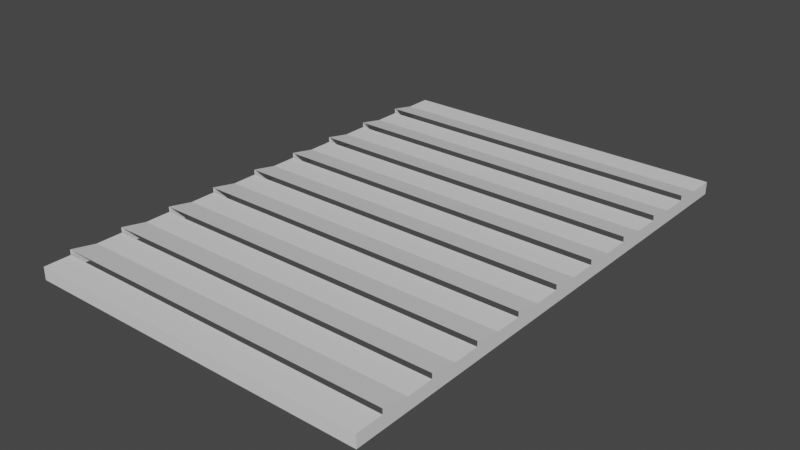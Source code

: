 # Source: FloorGrate.blend  (saved by Blender 2.81.16; exported with 4.5.12 LTS)
import bpy
from mathutils import Matrix  # noqa: F401  (used for matrix-valued properties, if any)

bpy.ops.wm.read_factory_settings(use_empty=True)
scene = bpy.context.scene
scene.name = 'Scene'

# ---- collections
col_collection = bpy.data.collections.new('Collection'); scene.collection.children.link(col_collection)

# ---- materials (node trees are filled in below, after node groups)
mat_material = bpy.data.materials.new('Material')
mat_material.alpha_threshold = 0.0
mat_material.line_color = (0.0, 0.0, 0.0, 1.0)

# ---- material node trees
mat_material.use_nodes = True; mat_material.node_tree.nodes.clear()
_N = mat_material.node_tree.nodes; _L = mat_material.node_tree.links
n0 = _N.new('ShaderNodeOutputMaterial'); n0.name = 'Material Output'; n0.location = (300, 300)
n1 = _N.new('ShaderNodeBsdfPrincipled'); n1.name = 'Principled BSDF'; n1.location = (10, 300)
n1.distribution = 'GGX'
n1.subsurface_method = 'BURLEY'
n1.inputs[2].default_value = 0.4
n1.inputs[3].default_value = 1.45
n1.inputs[27].default_value = (0.0, 0.0, 0.0, 1.0)
n1.inputs[28].default_value = 1.0
_L.new(n1.outputs[0], n0.inputs[0])
n0.is_active_output = True

# ---- world
world_world = bpy.data.worlds.new('World'); scene.world = world_world
world_world.use_nodes = True; world_world.node_tree.nodes.clear()
_N = world_world.node_tree.nodes; _L = world_world.node_tree.links
n0 = _N.new('ShaderNodeOutputWorld'); n0.name = 'World Output'; n0.location = (300, 300)
n1 = _N.new('ShaderNodeBackground'); n1.name = 'Background'; n1.location = (10, 300)
n1.inputs[0].default_value = (0.05088, 0.05088, 0.05088, 1.0)
_L.new(n1.outputs[0], n0.inputs[0])
n0.is_active_output = True
world_world.color = (0.05088, 0.05088, 0.05088)
world_world.use_sun_shadow = False
world_world.sun_shadow_jitter_overblur = 0.0

# ---- meshes
me_cube = bpy.data.meshes.new('Cube')
me_cube.from_pydata([(1.0, 1.0, 0.1), (1.0, 1.0, 0.0), (1.0, -1.0, 0.1), (1.0, -1.0, 0.0), (-1.0, 1.0, 0.1), (-1.0, 1.0, 0.0), (-1.0, -1.0, 0.1), (-1.0, -1.0, 0.0), (-1.0, 0.8947, 0.0), (-1.0, 0.7895, 0.0), (-1.0, 0.6842, 0.0), (-1.0, 0.5789, 0.0), (-1.0, 0.4737, 0.0), (-1.0, 0.3684, 0.0), (-1.0, 0.2632, 0.0), (-1.0, 0.1579, 0.0), (-1.0, 0.05263, 0.0), (-1.0, -0.05263, 0.0), (-1.0, -0.1579, 0.0), (-1.0, -0.2632, 0.0), (-1.0, -0.3684, 0.0), (-1.0, -0.4737, 0.0), (-1.0, -0.5789, 0.0), (-1.0, -0.6842, 0.0), (-1.0, -0.7895, 0.0), (-1.0, -0.8947, 0.0), (1.0, 0.8947, 0.1), (1.0, 0.7895, 0.1), (1.0, 0.6842, 0.1), (1.0, 0.5789, 0.1), (1.0, 0.4737, 0.1), (1.0, 0.3684, 0.1), (1.0, 0.2632, 0.1), (1.0, 0.1579, 0.1), (1.0, 0.05263, 0.1), (1.0, -0.05263, 0.1), (1.0, -0.1579, 0.1), (1.0, -0.2632, 0.1), (1.0, -0.3684, 0.1), (1.0, -0.4737, 0.1), (1.0, -0.5789, 0.1), (1.0, -0.6842, 0.1), (1.0, -0.7895, 0.1), (1.0, -0.8947, 0.1), (-1.0, -0.8947, 0.1), (-1.0, -0.7895, 0.1), (-1.0, -0.6842, 0.1), (-1.0, -0.5789, 0.1), (-1.0, -0.4737, 0.1), (-1.0, -0.3684, 0.1), (-1.0, -0.2632, 0.1), (-1.0, -0.1579, 0.1), (-1.0, -0.05263, 0.1), (-1.0, 0.05263, 0.1), (-1.0, 0.1579, 0.1), (-1.0, 0.2632, 0.1), (-1.0, 0.3684, 0.1), (-1.0, 0.4737, 0.1), (-1.0, 0.5789, 0.1), (-1.0, 0.6842, 0.1), (-1.0, 0.7895, 0.1), (-1.0, 0.8947, 0.1), (1.0, -0.8947, 0.0), (1.0, -0.7895, 0.0), (1.0, -0.6842, 0.0), (1.0, -0.5789, 0.0), (1.0, -0.4737, 0.0), (1.0, -0.3684, 0.0), (1.0, -0.2632, 0.0), (1.0, -0.1579, 0.0), (1.0, -0.05263, 0.0), (1.0, 0.05263, 0.0), (1.0, 0.1579, 0.0), (1.0, 0.2632, 0.0), (1.0, 0.3684, 0.0), (1.0, 0.4737, 0.0), (1.0, 0.5789, 0.0), (1.0, 0.6842, 0.0), (1.0, 0.7895, 0.0), (1.0, 0.8947, 0.0), (1.0, 0.7895, 0.1412), (1.0, 0.5789, 0.1412), (1.0, 0.3684, 0.1412), (1.0, 0.1579, 0.1412), (1.0, -0.05263, 0.1412), (1.0, -0.2632, 0.1412), (1.0, -0.4737, 0.1412), (1.0, -0.6842, 0.1412), (1.0, -0.8947, 0.1412), (-1.0, -0.8947, 0.1412), (-1.0, -0.6842, 0.1412), (-1.0, -0.4737, 0.1412), (-1.0, -0.2632, 0.1412), (-1.0, -0.05263, 0.1412), (-1.0, 0.1579, 0.1412), (-1.0, 0.3684, 0.1412), (-1.0, 0.5789, 0.1412), (-1.0, 0.7895, 0.1412), (1.0, 0.8947, 0.1), (1.0, 0.6842, 0.1), (1.0, 0.4737, 0.1), (1.0, 0.2632, 0.1), (1.0, 0.05263, 0.1), (1.0, -0.1579, 0.1), (1.0, -0.3684, 0.1), (1.0, -0.5789, 0.1), (1.0, -0.7895, 0.1), (-1.0, -0.7895, 0.1), (-1.0, -0.5789, 0.1), (-1.0, -0.3684, 0.1), (-1.0, -0.1579, 0.1), (-1.0, 0.05263, 0.1), (-1.0, 0.2632, 0.1), (-1.0, 0.4737, 0.1), (-1.0, 0.6842, 0.1), (-1.0, 0.8947, 0.1)], [], [(43, 44, 6, 2), (3, 2, 6, 7), (8, 61, 4, 5), (62, 43, 2, 3), (5, 4, 0, 1), (1, 0, 26, 79), (79, 26, 27, 78), (78, 27, 28, 77), (77, 28, 29, 76), (76, 29, 30, 75), (75, 30, 31, 74), (74, 31, 32, 73), (73, 32, 33, 72), (72, 33, 34, 71), (71, 34, 35, 70), (70, 35, 36, 69), (69, 36, 37, 68), (68, 37, 38, 67), (67, 38, 39, 66), (66, 39, 40, 65), (65, 40, 41, 64), (64, 41, 42, 63), (63, 42, 43, 62), (7, 6, 44, 25), (25, 44, 45, 24), (24, 45, 46, 23), (23, 46, 47, 22), (22, 47, 48, 21), (21, 48, 49, 20), (20, 49, 50, 19), (19, 50, 51, 18), (18, 51, 52, 17), (17, 52, 53, 16), (16, 53, 54, 15), (15, 54, 55, 14), (14, 55, 56, 13), (13, 56, 57, 12), (12, 57, 58, 11), (11, 58, 59, 10), (10, 59, 60, 9), (9, 60, 61, 8), (0, 4, 61, 26), (88, 106, 43), (27, 60, 59, 28), (87, 105, 41), (29, 58, 57, 30), (86, 104, 39), (31, 56, 55, 32), (85, 103, 37), (33, 54, 53, 34), (84, 102, 35), (35, 52, 51, 36), (83, 101, 33), (37, 50, 49, 38), (82, 100, 31), (39, 48, 47, 40), (81, 99, 29), (41, 46, 45, 42), (80, 98, 27), (86, 91, 109, 104), (83, 94, 112, 101), (80, 97, 115, 98), (87, 90, 108, 105), (84, 93, 111, 102), (81, 96, 114, 99), (88, 89, 107, 106), (85, 92, 110, 103), (82, 95, 113, 100), (97, 60, 115), (96, 58, 114), (95, 56, 113), (94, 54, 112), (93, 52, 111), (92, 50, 110), (91, 48, 109), (90, 46, 108), (89, 44, 107)])
_uv = me_cube.uv_layers.new(name='UVMap')
_uv.uv.foreach_set('vector', [0.625, 0.7368, 0.875, 0.7368, 0.875, 0.75, 0.625, 0.75, 0.375, 0.75, 0.625, 0.75, 0.625, 1.0, 0.375, 1.0, 0.375, 0.2368, 0.625, 0.2368, 0.625, 0.25, 0.375, 0.25, 0.375, 0.7368, 0.625, 0.7368, 0.625, 0.75, 0.375, 0.75, 0.375, 0.25, 0.625, 0.25, 0.625, 0.5, 0.375, 0.5, 0.375, 0.5, 0.625, 0.5, 0.625, 0.5132, 0.375, 0.5132, 0.375, 0.5132, 0.625, 0.5132, 0.625, 0.5263, 0.375, 0.5263, 0.375, 0.5263, 0.625, 0.5263, 0.625, 0.5395, 0.375, 0.5395, 0.375, 0.5395, 0.625, 0.5395, 0.625, 0.5526, 0.375, 0.5526, 0.375, 0.5526, 0.625, 0.5526, 0.625, 0.5658, 0.375, 0.5658, 0.375, 0.5658, 0.625, 0.5658, 0.625, 0.5789, 0.375, 0.5789, 0.375, 0.5789, 0.625, 0.5789, 0.625, 0.5921, 0.375, 0.5921, 0.375, 0.5921, 0.625, 0.5921, 0.625, 0.6053, 0.375, 0.6053, 0.375, 0.6053, 0.625, 0.6053, 0.625, 0.6184, 0.375, 0.6184, 0.375, 0.6184, 0.625, 0.6184, 0.625, 0.6316, 0.375, 0.6316, 0.375, 0.6316, 0.625, 0.6316, 0.625, 0.6447, 0.375, 0.6447, 0.375, 0.6447, 0.625, 0.6447, 0.625, 0.6579, 0.375, 0.6579, 0.375, 0.6579, 0.625, 0.6579, 0.625, 0.6711, 0.375, 0.6711, 0.375, 0.6711, 0.625, 0.6711, 0.625, 0.6842, 0.375, 0.6842, 0.375, 0.6842, 0.625, 0.6842, 0.625, 0.6974, 0.375, 0.6974, 0.375, 0.6974, 0.625, 0.6974, 0.625, 0.7105, 0.375, 0.7105, 0.375, 0.7105, 0.625, 0.7105, 0.625, 0.7237, 0.375, 0.7237, 0.375, 0.7237, 0.625, 0.7237, 0.625, 0.7368, 0.375, 0.7368, 0.375, 0.0, 0.625, 0.0, 0.625, 0.01316, 0.375, 0.01316, 0.375, 0.01316, 0.625, 0.01316, 0.625, 0.02632, 0.375, 0.02632, 0.375, 0.02632, 0.625, 0.02632, 0.625, 0.03947, 0.375, 0.03947, 0.375, 0.03947, 0.625, 0.03947, 0.625, 0.05263, 0.375, 0.05263, 0.375, 0.05263, 0.625, 0.05263, 0.625, 0.06579, 0.375, 0.06579, 0.375, 0.06579, 0.625, 0.06579, 0.625, 0.07895, 0.375, 0.07895, 0.375, 0.07895, 0.625, 0.07895, 0.625, 0.09211, 0.375, 0.09211, 0.375, 0.09211, 0.625, 0.09211, 0.625, 0.1053, 0.375, 0.1053, 0.375, 0.1053, 0.625, 0.1053, 0.625, 0.1184, 0.375, 0.1184, 0.375, 0.1184, 0.625, 0.1184, 0.625, 0.1316, 0.375, 0.1316, 0.375, 0.1316, 0.625, 0.1316, 0.625, 0.1447, 0.375, 0.1447, 0.375, 0.1447, 0.625, 0.1447, 0.625, 0.1579, 0.375, 0.1579, 0.375, 0.1579, 0.625, 0.1579, 0.625, 0.1711, 0.375, 0.1711, 0.375, 0.1711, 0.625, 0.1711, 0.625, 0.1842, 0.375, 0.1842, 0.375, 0.1842, 0.625, 0.1842, 0.625, 0.1974, 0.375, 0.1974, 0.375, 0.1974, 0.625, 0.1974, 0.625, 0.2105, 0.375, 0.2105, 0.375, 0.2105, 0.625, 0.2105, 0.625, 0.2237, 0.375, 0.2237, 0.375, 0.2237, 0.625, 0.2237, 0.625, 0.2368, 0.375, 0.2368, 0.625, 0.5, 0.875, 0.5, 0.875, 0.5132, 0.625, 0.5132, 0.625, 0.7368, 0.625, 0.7368, 0.625, 0.7368, 0.625, 0.5263, 0.875, 0.5263, 0.875, 0.5395, 0.625, 0.5395, 0.625, 0.7105, 0.625, 0.7105, 0.625, 0.7105, 0.625, 0.5526, 0.875, 0.5526, 0.875, 0.5658, 0.625, 0.5658, 0.625, 0.6842, 0.625, 0.6842, 0.625, 0.6842, 0.625, 0.5789, 0.875, 0.5789, 0.875, 0.5921, 0.625, 0.5921, 0.625, 0.6579, 0.625, 0.6579, 0.625, 0.6579, 0.625, 0.6053, 0.875, 0.6053, 0.875, 0.6184, 0.625, 0.6184, 0.625, 0.6316, 0.625, 0.6316, 0.625, 0.6316, 0.625, 0.6316, 0.875, 0.6316, 0.875, 0.6447, 0.625, 0.6447, 0.625, 0.6053, 0.625, 0.6053, 0.625, 0.6053, 0.625, 0.6579, 0.875, 0.6579, 0.875, 0.6711, 0.625, 0.6711, 0.625, 0.5789, 0.625, 0.5789, 0.625, 0.5789, 0.625, 0.6842, 0.875, 0.6842, 0.875, 0.6974, 0.625, 0.6974, 0.625, 0.5526, 0.625, 0.5526, 0.625, 0.5526, 0.625, 0.7105, 0.875, 0.7105, 0.875, 0.7237, 0.625, 0.7237, 0.625, 0.5263, 0.625, 0.5263, 0.625, 0.5263, 0.625, 0.6842, 0.875, 0.6842, 0.875, 0.6842, 0.625, 0.6842, 0.625, 0.6053, 0.875, 0.6053, 0.875, 0.6053, 0.625, 0.6053, 0.625, 0.5263, 0.875, 0.5263, 0.875, 0.5263, 0.625, 0.5263, 0.625, 0.7105, 0.875, 0.7105, 0.875, 0.7105, 0.625, 0.7105, 0.625, 0.6316, 0.875, 0.6316, 0.875, 0.6316, 0.625, 0.6316, 0.625, 0.5526, 0.875, 0.5526, 0.875, 0.5526, 0.625, 0.5526, 0.625, 0.7368, 0.875, 0.7368, 0.875, 0.7368, 0.625, 0.7368, 0.625, 0.6579, 0.875, 0.6579, 0.875, 0.6579, 0.625, 0.6579, 0.625, 0.5789, 0.875, 0.5789, 0.875, 0.5789, 0.625, 0.5789, 0.875, 0.5263, 0.875, 0.5263, 0.875, 0.5263, 0.875, 0.5526, 0.875, 0.5526, 0.875, 0.5526, 0.875, 0.5789, 0.875, 0.5789, 0.875, 0.5789, 0.875, 0.6053, 0.875, 0.6053, 0.875, 0.6053, 0.875, 0.6316, 0.875, 0.6316, 0.875, 0.6316, 0.875, 0.6579, 0.875, 0.6579, 0.875, 0.6579, 0.875, 0.6842, 0.875, 0.6842, 0.875, 0.6842, 0.875, 0.7105, 0.875, 0.7105, 0.875, 0.7105, 0.875, 0.7368, 0.875, 0.7368, 0.875, 0.7368])
me_cube.materials.append(mat_material)
me_cube.use_remesh_preserve_volume = False
me_cube.use_remesh_preserve_attributes = False
me_cube.use_mirror_vertex_groups = False
me_cube.update()

# ---- objects
ob_cube = bpy.data.objects.new('Cube', me_cube)

# ---- transforms, parenting, visibility, modifiers, constraints
ob_cube.location = (0.0, 0.0, 0.0)
ob_cube.scale = (1.372, 2.0, 1.0)
ob_cube.lock_rotations_4d = False
ob_cube.empty_display_type = 'ARROWS'
ob_cube.lineart.crease_threshold = 0.0

# ---- collection membership
col_collection.objects.link(ob_cube)

# ---- scene / render settings (as saved in the file)
scene.frame_start = 1; scene.frame_end = 250; scene.frame_set(1)
scene.render.engine = 'CYCLES'
scene.cycles.use_denoising = False
scene.cycles.samples = 128
scene.cycles.sampling_pattern = 'TABULATED_SOBOL'
scene.cycles.use_adaptive_sampling = False
scene.cycles.use_light_tree = False
scene.view_settings.view_transform = 'Filmic'
bpy.context.view_layer.update()

# ---- added for rendering (the .blend has no active camera and no usable light): camera, sun
cam_auto = bpy.data.cameras.new('AutoCamera')
cam_auto.lens = 50.0
cam_auto.sensor_width = 36.0
cam_auto.clip_end = 1000.0
ob_auto_camera = bpy.data.objects.new('AutoCamera', cam_auto)
scene.collection.objects.link(ob_auto_camera)
ob_auto_camera.location = (4.49063, -5.38876, 3.66311)
ob_auto_camera.rotation_euler = (1.09748, -7.21219e-08, 0.694738)
scene.camera = ob_auto_camera
light_auto_sun = bpy.data.lights.new('AutoSun', 'SUN')
light_auto_sun.energy = 3.0
light_auto_sun.angle = 0.0523599
ob_auto_sun = bpy.data.objects.new('AutoSun', light_auto_sun)
scene.collection.objects.link(ob_auto_sun)
ob_auto_sun.rotation_euler = (0.872665, 0.174533, 0.523599)
bpy.context.view_layer.update()
